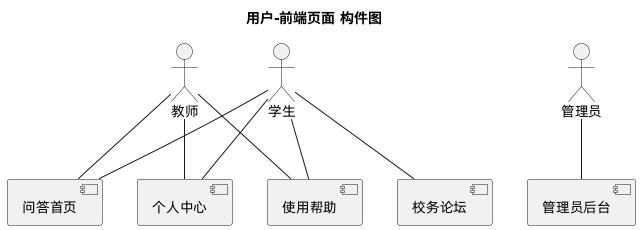

The diagram above was rendered by PlantUML. Its source (embedded in the PNG):
@startuml
title 用户-前端页面 构件图

actor 学生
actor 教师
actor 管理员

component 问答首页
component 个人中心
component 管理员后台
component 校务论坛
component 使用帮助

学生 -- 问答首页
学生 -- 个人中心
学生 -- 校务论坛
学生 -- 使用帮助

教师 -- 问答首页
教师 -- 个人中心
教师 -- 使用帮助

管理员 -- 管理员后台
@enduml